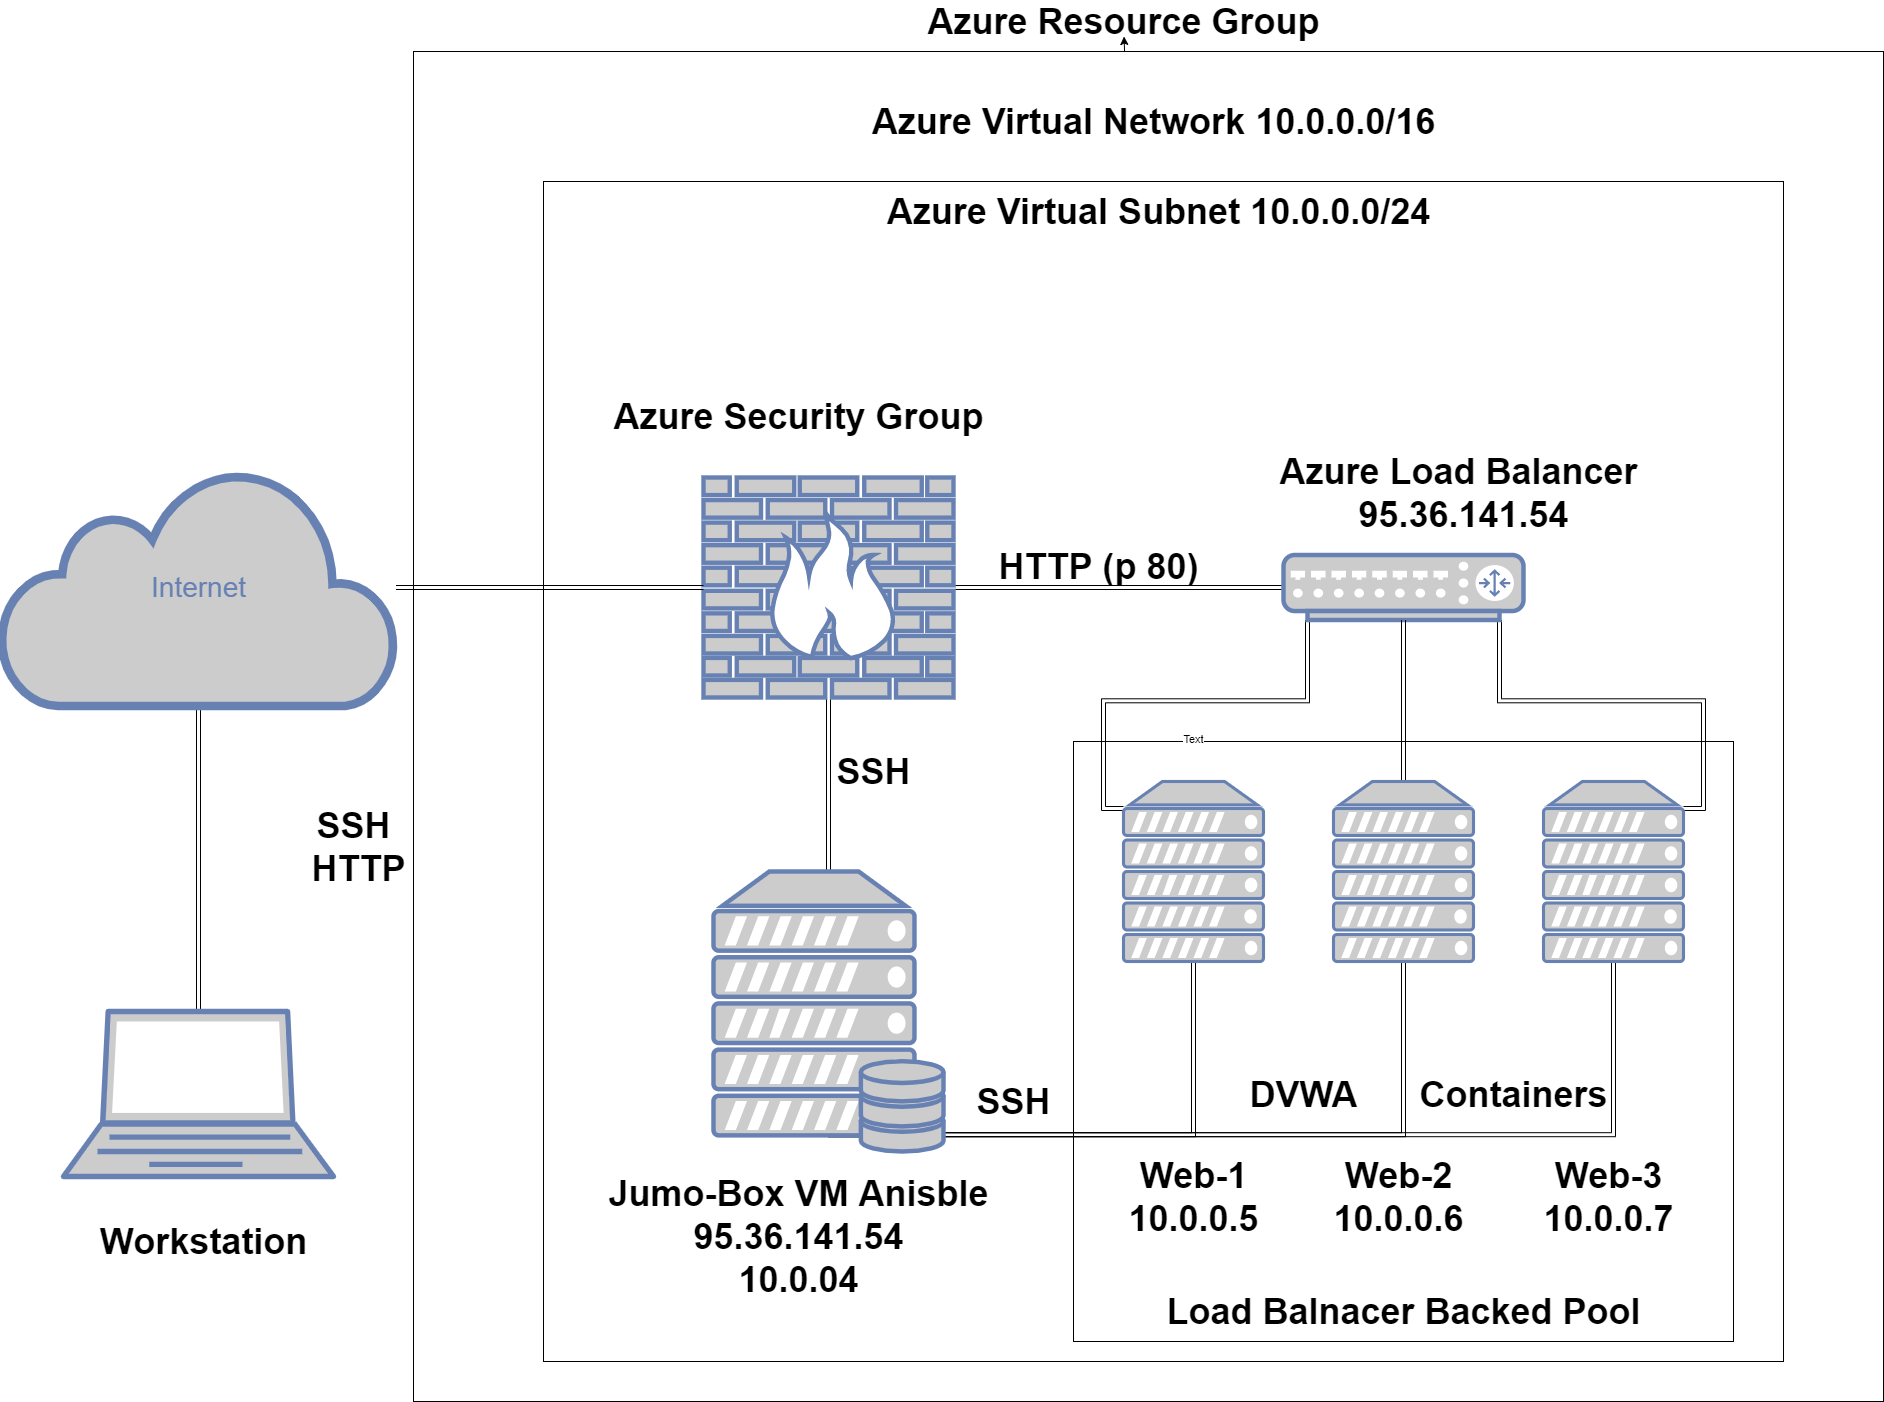

The diagram above was exported from draw.io. Its source (the exported page's mxGraphModel, read from the mxfile embedded in the PNG):
<mxGraphModel dx="2442" dy="525" grid="1" gridSize="10" guides="1" tooltips="1" connect="1" arrows="1" fold="1" page="1" pageScale="1" pageWidth="1100" pageHeight="850" background="none" math="0" shadow="0">
  <root>
    <mxCell id="0" />
    <mxCell id="1" parent="0" />
    <mxCell id="pQpog79v5H6m5uFGbrrL-51" value="" style="edgeStyle=none;rounded=0;orthogonalLoop=1;jettySize=auto;html=1;" parent="1" source="pQpog79v5H6m5uFGbrrL-42" target="pQpog79v5H6m5uFGbrrL-50" edge="1">
      <mxGeometry relative="1" as="geometry" />
    </mxCell>
    <mxCell id="pQpog79v5H6m5uFGbrrL-42" value="" style="whiteSpace=wrap;html=1;" parent="1" vertex="1">
      <mxGeometry x="-190" y="290" width="1470" height="1350" as="geometry" />
    </mxCell>
    <mxCell id="pQpog79v5H6m5uFGbrrL-46" value="" style="whiteSpace=wrap;html=1;" parent="1" vertex="1">
      <mxGeometry x="-60" y="420" width="1240" height="1180" as="geometry" />
    </mxCell>
    <mxCell id="pQpog79v5H6m5uFGbrrL-43" value="" style="whiteSpace=wrap;html=1;" parent="1" vertex="1">
      <mxGeometry x="470" y="980" width="660" height="600" as="geometry" />
    </mxCell>
    <mxCell id="pQpog79v5H6m5uFGbrrL-13" style="edgeStyle=orthogonalEdgeStyle;shape=link;rounded=0;orthogonalLoop=1;jettySize=auto;html=1;entryX=0;entryY=0.5;entryDx=0;entryDy=0;entryPerimeter=0;" parent="1" source="7c3789c024ecab99-8" target="7c3789c024ecab99-10" edge="1">
      <mxGeometry relative="1" as="geometry" />
    </mxCell>
    <mxCell id="pQpog79v5H6m5uFGbrrL-14" style="edgeStyle=orthogonalEdgeStyle;shape=link;rounded=0;orthogonalLoop=1;jettySize=auto;html=1;entryX=0.5;entryY=0;entryDx=0;entryDy=0;entryPerimeter=0;" parent="1" source="7c3789c024ecab99-8" target="7c3789c024ecab99-58" edge="1">
      <mxGeometry relative="1" as="geometry" />
    </mxCell>
    <mxCell id="7c3789c024ecab99-8" value="" style="fontColor=#0066CC;verticalAlign=top;verticalLabelPosition=bottom;labelPosition=center;align=center;html=1;fillColor=#CCCCCC;strokeColor=#6881B3;gradientColor=none;gradientDirection=north;strokeWidth=2;shape=mxgraph.networks.firewall;rounded=0;shadow=0;comic=0;" parent="1" vertex="1">
      <mxGeometry x="100" y="716" width="250" height="220" as="geometry" />
    </mxCell>
    <mxCell id="pQpog79v5H6m5uFGbrrL-21" style="edgeStyle=orthogonalEdgeStyle;shape=link;rounded=0;orthogonalLoop=1;jettySize=auto;html=1;entryX=0;entryY=0.15;entryDx=0;entryDy=0;entryPerimeter=0;exitX=0.1;exitY=1;exitDx=0;exitDy=0;exitPerimeter=0;" parent="1" source="7c3789c024ecab99-10" target="pQpog79v5H6m5uFGbrrL-5" edge="1">
      <mxGeometry relative="1" as="geometry" />
    </mxCell>
    <mxCell id="pQpog79v5H6m5uFGbrrL-47" value="Text" style="edgeLabel;html=1;align=center;verticalAlign=middle;resizable=0;points=[];" parent="pQpog79v5H6m5uFGbrrL-21" vertex="1" connectable="0">
      <mxGeometry x="-0.0558" y="38" relative="1" as="geometry">
        <mxPoint as="offset" />
      </mxGeometry>
    </mxCell>
    <mxCell id="pQpog79v5H6m5uFGbrrL-22" style="edgeStyle=orthogonalEdgeStyle;shape=link;rounded=0;orthogonalLoop=1;jettySize=auto;html=1;entryX=0.5;entryY=0;entryDx=0;entryDy=0;entryPerimeter=0;startArrow=none;" parent="1" source="pQpog79v5H6m5uFGbrrL-43" target="pQpog79v5H6m5uFGbrrL-9" edge="1">
      <mxGeometry relative="1" as="geometry" />
    </mxCell>
    <mxCell id="pQpog79v5H6m5uFGbrrL-23" style="edgeStyle=orthogonalEdgeStyle;shape=link;rounded=0;orthogonalLoop=1;jettySize=auto;html=1;entryX=1;entryY=0.15;entryDx=0;entryDy=0;entryPerimeter=0;exitX=0.9;exitY=1;exitDx=0;exitDy=0;exitPerimeter=0;" parent="1" source="7c3789c024ecab99-10" target="pQpog79v5H6m5uFGbrrL-10" edge="1">
      <mxGeometry relative="1" as="geometry" />
    </mxCell>
    <mxCell id="7c3789c024ecab99-10" value="" style="fontColor=#0066CC;verticalAlign=top;verticalLabelPosition=bottom;labelPosition=center;align=center;html=1;fillColor=#CCCCCC;strokeColor=#6881B3;gradientColor=none;gradientDirection=north;strokeWidth=2;shape=mxgraph.networks.router;rounded=0;shadow=0;comic=0;" parent="1" vertex="1">
      <mxGeometry x="680" y="793.5" width="240" height="65" as="geometry" />
    </mxCell>
    <mxCell id="pQpog79v5H6m5uFGbrrL-11" style="edgeStyle=orthogonalEdgeStyle;shape=link;rounded=0;orthogonalLoop=1;jettySize=auto;html=1;entryX=0.5;entryY=0;entryDx=0;entryDy=0;entryPerimeter=0;" parent="1" source="7c3789c024ecab99-53" target="pQpog79v5H6m5uFGbrrL-1" edge="1">
      <mxGeometry relative="1" as="geometry" />
    </mxCell>
    <mxCell id="pQpog79v5H6m5uFGbrrL-12" style="edgeStyle=orthogonalEdgeStyle;shape=link;rounded=0;orthogonalLoop=1;jettySize=auto;html=1;entryX=0;entryY=0.5;entryDx=0;entryDy=0;entryPerimeter=0;" parent="1" source="7c3789c024ecab99-53" target="7c3789c024ecab99-8" edge="1">
      <mxGeometry relative="1" as="geometry" />
    </mxCell>
    <mxCell id="7c3789c024ecab99-53" value="Internet" style="html=1;fillColor=#CCCCCC;strokeColor=#6881B3;gradientColor=none;gradientDirection=north;strokeWidth=2;shape=mxgraph.networks.cloud;fontColor=#6881B3;rounded=0;shadow=0;comic=0;align=center;fontSize=28;" parent="1" vertex="1">
      <mxGeometry x="-602.5" y="707.5" width="395" height="237" as="geometry" />
    </mxCell>
    <mxCell id="pQpog79v5H6m5uFGbrrL-16" style="edgeStyle=orthogonalEdgeStyle;shape=link;rounded=0;orthogonalLoop=1;jettySize=auto;html=1;entryX=0.5;entryY=1;entryDx=0;entryDy=0;entryPerimeter=0;exitX=0.5;exitY=0.94;exitDx=0;exitDy=0;exitPerimeter=0;" parent="1" source="7c3789c024ecab99-58" target="pQpog79v5H6m5uFGbrrL-10" edge="1">
      <mxGeometry relative="1" as="geometry" />
    </mxCell>
    <mxCell id="pQpog79v5H6m5uFGbrrL-17" style="edgeStyle=orthogonalEdgeStyle;shape=link;rounded=0;orthogonalLoop=1;jettySize=auto;html=1;entryX=0.5;entryY=1;entryDx=0;entryDy=0;entryPerimeter=0;exitX=0.5;exitY=0.94;exitDx=0;exitDy=0;exitPerimeter=0;" parent="1" source="7c3789c024ecab99-58" target="pQpog79v5H6m5uFGbrrL-9" edge="1">
      <mxGeometry relative="1" as="geometry" />
    </mxCell>
    <mxCell id="pQpog79v5H6m5uFGbrrL-18" style="edgeStyle=orthogonalEdgeStyle;shape=link;rounded=0;orthogonalLoop=1;jettySize=auto;html=1;entryX=0.5;entryY=1;entryDx=0;entryDy=0;entryPerimeter=0;exitX=0.5;exitY=0.94;exitDx=0;exitDy=0;exitPerimeter=0;" parent="1" source="7c3789c024ecab99-58" target="pQpog79v5H6m5uFGbrrL-5" edge="1">
      <mxGeometry relative="1" as="geometry" />
    </mxCell>
    <mxCell id="7c3789c024ecab99-58" value="" style="fontColor=#0066CC;verticalAlign=top;verticalLabelPosition=bottom;labelPosition=center;align=center;html=1;fillColor=#CCCCCC;strokeColor=#6881B3;gradientColor=none;gradientDirection=north;strokeWidth=2;shape=mxgraph.networks.server_storage;rounded=0;shadow=0;comic=0;" parent="1" vertex="1">
      <mxGeometry x="110" y="1110" width="230" height="280" as="geometry" />
    </mxCell>
    <mxCell id="pQpog79v5H6m5uFGbrrL-1" value="" style="fontColor=#0066CC;verticalAlign=top;verticalLabelPosition=bottom;labelPosition=center;align=center;html=1;outlineConnect=0;fillColor=#CCCCCC;strokeColor=#6881B3;gradientColor=none;gradientDirection=north;strokeWidth=2;shape=mxgraph.networks.laptop;" parent="1" vertex="1">
      <mxGeometry x="-540" y="1250" width="270" height="165" as="geometry" />
    </mxCell>
    <mxCell id="pQpog79v5H6m5uFGbrrL-5" value="" style="fontColor=#0066CC;verticalAlign=top;verticalLabelPosition=bottom;labelPosition=center;align=center;html=1;outlineConnect=0;fillColor=#CCCCCC;strokeColor=#6881B3;gradientColor=none;gradientDirection=north;strokeWidth=2;shape=mxgraph.networks.server;" parent="1" vertex="1">
      <mxGeometry x="520" y="1020" width="140" height="180" as="geometry" />
    </mxCell>
    <mxCell id="pQpog79v5H6m5uFGbrrL-9" value="" style="fontColor=#0066CC;verticalAlign=top;verticalLabelPosition=bottom;labelPosition=center;align=center;html=1;outlineConnect=0;fillColor=#CCCCCC;strokeColor=#6881B3;gradientColor=none;gradientDirection=north;strokeWidth=2;shape=mxgraph.networks.server;" parent="1" vertex="1">
      <mxGeometry x="730" y="1020" width="140" height="180" as="geometry" />
    </mxCell>
    <mxCell id="pQpog79v5H6m5uFGbrrL-10" value="" style="fontColor=#0066CC;verticalAlign=top;verticalLabelPosition=bottom;labelPosition=center;align=center;html=1;outlineConnect=0;fillColor=#CCCCCC;strokeColor=#6881B3;gradientColor=none;gradientDirection=north;strokeWidth=2;shape=mxgraph.networks.server;" parent="1" vertex="1">
      <mxGeometry x="940" y="1020" width="140" height="180" as="geometry" />
    </mxCell>
    <mxCell id="pQpog79v5H6m5uFGbrrL-30" value="&lt;font style=&quot;font-size: 36px&quot;&gt;&lt;b&gt;SSH&amp;nbsp;&lt;br&gt;HTTP&lt;/b&gt;&lt;/font&gt;" style="text;html=1;resizable=0;autosize=1;align=center;verticalAlign=middle;points=[];fillColor=none;strokeColor=none;rounded=0;" parent="1" vertex="1">
      <mxGeometry x="-300" y="1060" width="110" height="50" as="geometry" />
    </mxCell>
    <mxCell id="pQpog79v5H6m5uFGbrrL-31" value="&lt;font style=&quot;font-size: 36px&quot;&gt;&lt;b&gt;Workstation&lt;/b&gt;&lt;/font&gt;" style="text;html=1;align=center;verticalAlign=middle;resizable=0;points=[];autosize=1;strokeColor=none;" parent="1" vertex="1">
      <mxGeometry x="-510" y="1465" width="220" height="30" as="geometry" />
    </mxCell>
    <mxCell id="pQpog79v5H6m5uFGbrrL-32" value="&lt;font style=&quot;font-size: 36px&quot;&gt;&lt;b&gt;HTTP (p 80)&lt;/b&gt;&lt;/font&gt;" style="text;html=1;align=center;verticalAlign=middle;resizable=0;points=[];autosize=1;strokeColor=none;" parent="1" vertex="1">
      <mxGeometry x="390" y="790" width="210" height="30" as="geometry" />
    </mxCell>
    <mxCell id="pQpog79v5H6m5uFGbrrL-33" value="&lt;font style=&quot;font-size: 36px&quot;&gt;&lt;b&gt;SSH&lt;/b&gt;&lt;/font&gt;" style="text;html=1;align=center;verticalAlign=middle;resizable=0;points=[];autosize=1;strokeColor=none;" parent="1" vertex="1">
      <mxGeometry x="225" y="995" width="90" height="30" as="geometry" />
    </mxCell>
    <mxCell id="pQpog79v5H6m5uFGbrrL-34" value="&lt;font style=&quot;font-size: 36px&quot;&gt;&lt;b&gt;Azure Security Group&lt;/b&gt;&lt;/font&gt;" style="text;html=1;align=center;verticalAlign=middle;resizable=0;points=[];autosize=1;strokeColor=none;" parent="1" vertex="1">
      <mxGeometry y="640" width="390" height="30" as="geometry" />
    </mxCell>
    <mxCell id="pQpog79v5H6m5uFGbrrL-35" value="&lt;b&gt;&lt;font style=&quot;font-size: 36px&quot;&gt;SSH&lt;/font&gt;&lt;/b&gt;" style="text;html=1;align=center;verticalAlign=middle;resizable=0;points=[];autosize=1;strokeColor=none;" parent="1" vertex="1">
      <mxGeometry x="365" y="1325" width="90" height="30" as="geometry" />
    </mxCell>
    <mxCell id="pQpog79v5H6m5uFGbrrL-36" value="&lt;b&gt;&lt;font style=&quot;font-size: 36px&quot;&gt;Jumo-Box VM Anisble&lt;br&gt;95.36.141.54&lt;br&gt;10.0.04&lt;br&gt;&lt;/font&gt;&lt;/b&gt;" style="text;html=1;align=center;verticalAlign=middle;resizable=0;points=[];autosize=1;strokeColor=none;" parent="1" vertex="1">
      <mxGeometry y="1440" width="390" height="70" as="geometry" />
    </mxCell>
    <mxCell id="pQpog79v5H6m5uFGbrrL-37" value="&lt;b&gt;&lt;font style=&quot;font-size: 36px&quot;&gt;DVWA&lt;/font&gt;&lt;/b&gt;" style="text;html=1;align=center;verticalAlign=middle;resizable=0;points=[];autosize=1;strokeColor=none;" parent="1" vertex="1">
      <mxGeometry x="640" y="1317.5" width="120" height="30" as="geometry" />
    </mxCell>
    <mxCell id="pQpog79v5H6m5uFGbrrL-38" value="&lt;font style=&quot;font-size: 36px&quot;&gt;&lt;b&gt;Containers&lt;/b&gt;&lt;/font&gt;" style="text;html=1;align=center;verticalAlign=middle;resizable=0;points=[];autosize=1;strokeColor=none;" parent="1" vertex="1">
      <mxGeometry x="810" y="1317.5" width="200" height="30" as="geometry" />
    </mxCell>
    <mxCell id="pQpog79v5H6m5uFGbrrL-39" value="&lt;b&gt;&lt;font style=&quot;font-size: 36px&quot;&gt;Web-1&lt;br&gt;&lt;/font&gt;&lt;font style=&quot;font-size: 36px&quot;&gt;10.0.0.5&lt;/font&gt;&lt;/b&gt;" style="text;html=1;align=center;verticalAlign=middle;resizable=0;points=[];autosize=1;strokeColor=none;" parent="1" vertex="1">
      <mxGeometry x="515" y="1410" width="150" height="50" as="geometry" />
    </mxCell>
    <mxCell id="pQpog79v5H6m5uFGbrrL-40" value="&lt;b&gt;&lt;font style=&quot;font-size: 36px&quot;&gt;Web-2&lt;br&gt;&lt;/font&gt;&lt;font style=&quot;font-size: 36px&quot;&gt;10.0.0.6&lt;/font&gt;&lt;/b&gt;" style="text;html=1;align=center;verticalAlign=middle;resizable=0;points=[];autosize=1;strokeColor=none;" parent="1" vertex="1">
      <mxGeometry x="720" y="1410" width="150" height="50" as="geometry" />
    </mxCell>
    <mxCell id="pQpog79v5H6m5uFGbrrL-41" value="&lt;b&gt;&lt;font style=&quot;font-size: 36px&quot;&gt;Web-3&lt;br&gt;&lt;/font&gt;&lt;font style=&quot;font-size: 36px&quot;&gt;10.0.0.7&lt;/font&gt;&lt;/b&gt;" style="text;html=1;align=center;verticalAlign=middle;resizable=0;points=[];autosize=1;strokeColor=none;" parent="1" vertex="1">
      <mxGeometry x="930" y="1410" width="150" height="50" as="geometry" />
    </mxCell>
    <mxCell id="pQpog79v5H6m5uFGbrrL-44" value="" style="edgeStyle=orthogonalEdgeStyle;shape=link;rounded=0;orthogonalLoop=1;jettySize=auto;html=1;entryX=0.5;entryY=0;entryDx=0;entryDy=0;entryPerimeter=0;endArrow=none;" parent="1" source="7c3789c024ecab99-10" target="pQpog79v5H6m5uFGbrrL-43" edge="1">
      <mxGeometry relative="1" as="geometry">
        <mxPoint x="800" y="858.5" as="sourcePoint" />
        <mxPoint x="800" y="1020" as="targetPoint" />
      </mxGeometry>
    </mxCell>
    <mxCell id="pQpog79v5H6m5uFGbrrL-50" value="&lt;b&gt;&lt;font style=&quot;font-size: 36px&quot;&gt;Azure Resource Group&lt;/font&gt;&lt;/b&gt;" style="text;html=1;resizable=0;autosize=1;align=center;verticalAlign=middle;points=[];fillColor=none;strokeColor=none;rounded=0;" parent="1" vertex="1">
      <mxGeometry x="315" y="245" width="410" height="30" as="geometry" />
    </mxCell>
    <mxCell id="pQpog79v5H6m5uFGbrrL-52" value="&lt;b&gt;&lt;font style=&quot;font-size: 36px&quot;&gt;Azure Virtual Network 10.0.0.0/16&lt;/font&gt;&lt;/b&gt;" style="text;html=1;resizable=0;autosize=1;align=center;verticalAlign=middle;points=[];fillColor=none;strokeColor=none;rounded=0;" parent="1" vertex="1">
      <mxGeometry x="260" y="345" width="580" height="30" as="geometry" />
    </mxCell>
    <mxCell id="pQpog79v5H6m5uFGbrrL-53" value="&lt;b&gt;&lt;font style=&quot;font-size: 36px&quot;&gt;Azure Virtual Subnet 10.0.0.0/24&amp;nbsp;&lt;/font&gt;&lt;/b&gt;" style="text;html=1;resizable=0;autosize=1;align=center;verticalAlign=middle;points=[];fillColor=none;strokeColor=none;rounded=0;" parent="1" vertex="1">
      <mxGeometry x="275" y="435" width="570" height="30" as="geometry" />
    </mxCell>
    <mxCell id="pQpog79v5H6m5uFGbrrL-54" value="&lt;b&gt;&lt;font style=&quot;font-size: 36px&quot;&gt;Azure Load Balancer&lt;br&gt;&amp;nbsp;95.36.141.54&lt;/font&gt;&lt;/b&gt;" style="text;html=1;resizable=0;autosize=1;align=center;verticalAlign=middle;points=[];fillColor=none;strokeColor=none;rounded=0;" parent="1" vertex="1">
      <mxGeometry x="670" y="706" width="370" height="50" as="geometry" />
    </mxCell>
    <mxCell id="pQpog79v5H6m5uFGbrrL-55" value="&lt;b&gt;&lt;font style=&quot;font-size: 36px&quot;&gt;Load Balnacer Backed Pool&lt;/font&gt;&lt;/b&gt;" style="text;html=1;resizable=0;autosize=1;align=center;verticalAlign=middle;points=[];fillColor=none;strokeColor=none;rounded=0;" parent="1" vertex="1">
      <mxGeometry x="555" y="1535" width="490" height="30" as="geometry" />
    </mxCell>
  </root>
</mxGraphModel>